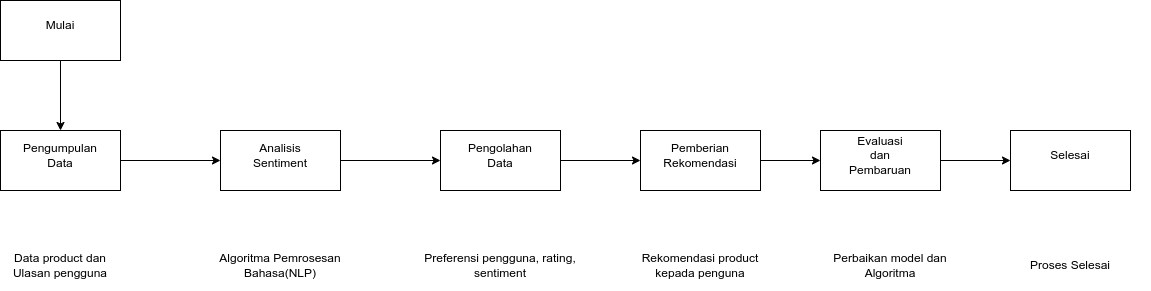

The diagram above was exported from draw.io. Its source (the exported page's mxGraphModel, read from the mxfile embedded in the PNG):
<mxGraphModel dx="1970" dy="1149" grid="1" gridSize="10" guides="1" tooltips="1" connect="1" arrows="1" fold="1" page="1" pageScale="1" pageWidth="850" pageHeight="1100" math="0" shadow="0">
  <root>
    <mxCell id="0" />
    <mxCell id="1" parent="0" />
    <mxCell id="nG3rUmnKVxwc2cP9AWLl-5" style="edgeStyle=orthogonalEdgeStyle;rounded=0;orthogonalLoop=1;jettySize=auto;html=1;exitX=0.5;exitY=1;exitDx=0;exitDy=0;entryX=0.5;entryY=0;entryDx=0;entryDy=0;" edge="1" parent="1" source="nG3rUmnKVxwc2cP9AWLl-1" target="nG3rUmnKVxwc2cP9AWLl-3">
      <mxGeometry relative="1" as="geometry" />
    </mxCell>
    <mxCell id="nG3rUmnKVxwc2cP9AWLl-1" value="" style="rounded=0;whiteSpace=wrap;html=1;" vertex="1" parent="1">
      <mxGeometry x="160" y="180" width="120" height="60" as="geometry" />
    </mxCell>
    <mxCell id="nG3rUmnKVxwc2cP9AWLl-2" value="Mulai" style="text;html=1;strokeColor=none;fillColor=none;align=center;verticalAlign=middle;whiteSpace=wrap;rounded=0;" vertex="1" parent="1">
      <mxGeometry x="190" y="190" width="60" height="30" as="geometry" />
    </mxCell>
    <mxCell id="nG3rUmnKVxwc2cP9AWLl-8" style="edgeStyle=orthogonalEdgeStyle;rounded=0;orthogonalLoop=1;jettySize=auto;html=1;exitX=1;exitY=0.5;exitDx=0;exitDy=0;entryX=0;entryY=0.5;entryDx=0;entryDy=0;" edge="1" parent="1" source="nG3rUmnKVxwc2cP9AWLl-3" target="nG3rUmnKVxwc2cP9AWLl-6">
      <mxGeometry relative="1" as="geometry" />
    </mxCell>
    <mxCell id="nG3rUmnKVxwc2cP9AWLl-3" value="" style="rounded=0;whiteSpace=wrap;html=1;" vertex="1" parent="1">
      <mxGeometry x="160" y="310" width="120" height="60" as="geometry" />
    </mxCell>
    <mxCell id="nG3rUmnKVxwc2cP9AWLl-4" value="Pengumpulan Data" style="text;html=1;strokeColor=none;fillColor=none;align=center;verticalAlign=middle;whiteSpace=wrap;rounded=0;" vertex="1" parent="1">
      <mxGeometry x="190" y="320" width="60" height="30" as="geometry" />
    </mxCell>
    <mxCell id="nG3rUmnKVxwc2cP9AWLl-11" style="edgeStyle=orthogonalEdgeStyle;rounded=0;orthogonalLoop=1;jettySize=auto;html=1;exitX=1;exitY=0.5;exitDx=0;exitDy=0;entryX=0;entryY=0.5;entryDx=0;entryDy=0;" edge="1" parent="1" source="nG3rUmnKVxwc2cP9AWLl-6" target="nG3rUmnKVxwc2cP9AWLl-9">
      <mxGeometry relative="1" as="geometry" />
    </mxCell>
    <mxCell id="nG3rUmnKVxwc2cP9AWLl-6" value="" style="rounded=0;whiteSpace=wrap;html=1;" vertex="1" parent="1">
      <mxGeometry x="380" y="310" width="120" height="60" as="geometry" />
    </mxCell>
    <mxCell id="nG3rUmnKVxwc2cP9AWLl-7" value="Analisis Sentiment" style="text;html=1;strokeColor=none;fillColor=none;align=center;verticalAlign=middle;whiteSpace=wrap;rounded=0;" vertex="1" parent="1">
      <mxGeometry x="410" y="320" width="60" height="30" as="geometry" />
    </mxCell>
    <mxCell id="nG3rUmnKVxwc2cP9AWLl-14" style="edgeStyle=orthogonalEdgeStyle;rounded=0;orthogonalLoop=1;jettySize=auto;html=1;exitX=1;exitY=0.5;exitDx=0;exitDy=0;" edge="1" parent="1" source="nG3rUmnKVxwc2cP9AWLl-9" target="nG3rUmnKVxwc2cP9AWLl-12">
      <mxGeometry relative="1" as="geometry" />
    </mxCell>
    <mxCell id="nG3rUmnKVxwc2cP9AWLl-9" value="" style="rounded=0;whiteSpace=wrap;html=1;" vertex="1" parent="1">
      <mxGeometry x="600" y="310" width="120" height="60" as="geometry" />
    </mxCell>
    <mxCell id="nG3rUmnKVxwc2cP9AWLl-10" value="Pengolahan Data" style="text;html=1;strokeColor=none;fillColor=none;align=center;verticalAlign=middle;whiteSpace=wrap;rounded=0;" vertex="1" parent="1">
      <mxGeometry x="630" y="320" width="60" height="30" as="geometry" />
    </mxCell>
    <mxCell id="nG3rUmnKVxwc2cP9AWLl-17" style="edgeStyle=orthogonalEdgeStyle;rounded=0;orthogonalLoop=1;jettySize=auto;html=1;exitX=1;exitY=0.5;exitDx=0;exitDy=0;entryX=0;entryY=0.5;entryDx=0;entryDy=0;" edge="1" parent="1" source="nG3rUmnKVxwc2cP9AWLl-12" target="nG3rUmnKVxwc2cP9AWLl-15">
      <mxGeometry relative="1" as="geometry" />
    </mxCell>
    <mxCell id="nG3rUmnKVxwc2cP9AWLl-12" value="" style="rounded=0;whiteSpace=wrap;html=1;" vertex="1" parent="1">
      <mxGeometry x="800" y="310" width="120" height="60" as="geometry" />
    </mxCell>
    <mxCell id="nG3rUmnKVxwc2cP9AWLl-13" value="Pemberian Rekomendasi" style="text;html=1;strokeColor=none;fillColor=none;align=center;verticalAlign=middle;whiteSpace=wrap;rounded=0;" vertex="1" parent="1">
      <mxGeometry x="830" y="320" width="60" height="30" as="geometry" />
    </mxCell>
    <mxCell id="nG3rUmnKVxwc2cP9AWLl-31" style="edgeStyle=orthogonalEdgeStyle;rounded=0;orthogonalLoop=1;jettySize=auto;html=1;exitX=1;exitY=0.5;exitDx=0;exitDy=0;entryX=0;entryY=0.5;entryDx=0;entryDy=0;" edge="1" parent="1" source="nG3rUmnKVxwc2cP9AWLl-15" target="nG3rUmnKVxwc2cP9AWLl-26">
      <mxGeometry relative="1" as="geometry" />
    </mxCell>
    <mxCell id="nG3rUmnKVxwc2cP9AWLl-15" value="" style="rounded=0;whiteSpace=wrap;html=1;" vertex="1" parent="1">
      <mxGeometry x="980" y="310" width="120" height="60" as="geometry" />
    </mxCell>
    <mxCell id="nG3rUmnKVxwc2cP9AWLl-16" value="Evaluasi dan Pembaruan" style="text;html=1;strokeColor=none;fillColor=none;align=center;verticalAlign=middle;whiteSpace=wrap;rounded=0;" vertex="1" parent="1">
      <mxGeometry x="1010" y="320" width="60" height="30" as="geometry" />
    </mxCell>
    <mxCell id="nG3rUmnKVxwc2cP9AWLl-18" value="Data product dan Ulasan pengguna" style="text;html=1;strokeColor=none;fillColor=none;align=center;verticalAlign=middle;whiteSpace=wrap;rounded=0;" vertex="1" parent="1">
      <mxGeometry x="160" y="430" width="120" height="30" as="geometry" />
    </mxCell>
    <mxCell id="nG3rUmnKVxwc2cP9AWLl-20" value="Algoritma Pemrosesan Bahasa(NLP)" style="text;html=1;strokeColor=none;fillColor=none;align=center;verticalAlign=middle;whiteSpace=wrap;rounded=0;" vertex="1" parent="1">
      <mxGeometry x="360" y="420" width="160" height="50" as="geometry" />
    </mxCell>
    <mxCell id="nG3rUmnKVxwc2cP9AWLl-21" value="Preferensi pengguna, rating, sentiment" style="text;html=1;strokeColor=none;fillColor=none;align=center;verticalAlign=middle;whiteSpace=wrap;rounded=0;" vertex="1" parent="1">
      <mxGeometry x="580" y="420" width="160" height="50" as="geometry" />
    </mxCell>
    <mxCell id="nG3rUmnKVxwc2cP9AWLl-22" value="Rekomendasi product kepada penguna" style="text;html=1;strokeColor=none;fillColor=none;align=center;verticalAlign=middle;whiteSpace=wrap;rounded=0;" vertex="1" parent="1">
      <mxGeometry x="780" y="420" width="160" height="50" as="geometry" />
    </mxCell>
    <mxCell id="nG3rUmnKVxwc2cP9AWLl-23" value="Perbaikan model dan Algoritma" style="text;html=1;strokeColor=none;fillColor=none;align=center;verticalAlign=middle;whiteSpace=wrap;rounded=0;" vertex="1" parent="1">
      <mxGeometry x="970" y="420" width="160" height="50" as="geometry" />
    </mxCell>
    <mxCell id="nG3rUmnKVxwc2cP9AWLl-26" value="" style="rounded=0;whiteSpace=wrap;html=1;" vertex="1" parent="1">
      <mxGeometry x="1170" y="310" width="120" height="60" as="geometry" />
    </mxCell>
    <mxCell id="nG3rUmnKVxwc2cP9AWLl-27" value="Selesai" style="text;html=1;strokeColor=none;fillColor=none;align=center;verticalAlign=middle;whiteSpace=wrap;rounded=0;" vertex="1" parent="1">
      <mxGeometry x="1200" y="320" width="60" height="30" as="geometry" />
    </mxCell>
    <mxCell id="nG3rUmnKVxwc2cP9AWLl-30" value="Proses Selesai" style="text;html=1;strokeColor=none;fillColor=none;align=center;verticalAlign=middle;whiteSpace=wrap;rounded=0;" vertex="1" parent="1">
      <mxGeometry x="1150" y="420" width="160" height="50" as="geometry" />
    </mxCell>
  </root>
</mxGraphModel>